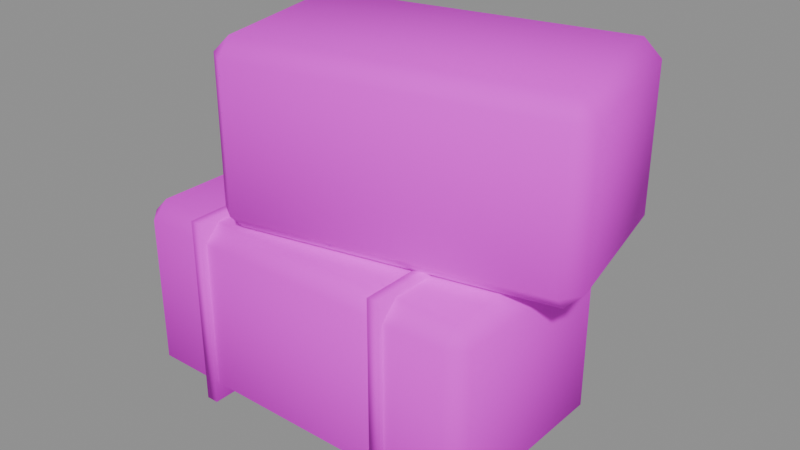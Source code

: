 # Source: PR_Decor_SamanBalyasi.blend  (saved by Blender 5.2.45; exported with 4.5.12 LTS)
import bpy
from mathutils import Matrix  # noqa: F401  (used for matrix-valued properties, if any)

bpy.ops.wm.read_factory_settings(use_empty=True)
scene = bpy.context.scene
scene.name = 'Scene'

# ---- images (referenced by path relative to the original .blend; pixels are not part of the script)
import os
ASSET_DIR = os.environ.get("B2B_ASSET_DIR", "")  # directory of the original .blend (textures are referenced by path, not embedded)
HERE = os.path.dirname(os.path.abspath(__file__))  # packed textures are extracted next to this script under _unpacked/

def load_image(name, relpath, width, height, colorspace="sRGB"):
    """Load a texture the original file referenced (path relative to the .blend, or extracted next to this script)."""
    p = next((c for c in (os.path.join(HERE, relpath), os.path.join(ASSET_DIR, relpath)) if relpath and os.path.exists(c)), "")
    if p:
        img = bpy.data.images.load(p, check_existing=True)
        img.name = name
    else:  # same state as the original file: an image datablock whose file is absent (Cycles renders it pink)
        img = bpy.data.images.new(name, width, height)
        img.source = "FILE"
        img.filepath = "//" + (relpath or name)
    img.colorspace_settings.name = colorspace
    return img
img_t_palette_main = load_image('T_Palette_Main', 'T_Palette_Main.png', 1024, 1024, 'sRGB')

# ---- materials (node trees are filled in below, after node groups)
mat_m_palette = bpy.data.materials.new('M_Palette')

# ---- material node trees
mat_m_palette.use_nodes = True; mat_m_palette.node_tree.nodes.clear()
_N = mat_m_palette.node_tree.nodes; _L = mat_m_palette.node_tree.links
n0 = _N.new('ShaderNodeBsdfPrincipled'); n0.name = 'Principled BSDF'; n0.location = (-200, 100)
n0.inputs[2].default_value = 0.75
n0.inputs[10].default_value = 0.005
n0.inputs[13].default_value = 0.2
n1 = _N.new('ShaderNodeOutputMaterial'); n1.name = 'Material Output'; n1.location = (200, 100)
n2 = _N.new('ShaderNodeTexImage'); n2.name = 'Image Texture'; n2.location = (0, 0)
n2.image = img_t_palette_main
n2.interpolation = 'Closest'
_L.new(n0.outputs[0], n1.inputs[0])
_L.new(n2.outputs[0], n0.inputs[0])
n1.is_active_output = True

# ---- meshes
me_pr_decor_samanbalyasi = bpy.data.meshes.new('PR_Decor_SamanBalyasi')
me_pr_decor_samanbalyasi.from_pydata([(-0.41, -0.21, 0.0), (-0.41, -0.25, 0.04), (-0.45, -0.21, 0.04), (-0.41, -0.25, 0.4), (-0.41, -0.21, 0.44), (-0.45, -0.21, 0.4), (-0.41, 0.21, 0.0), (-0.45, 0.21, 0.04), (-0.41, 0.25, 0.04), (-0.41, 0.21, 0.44), (-0.41, 0.25, 0.4), (-0.45, 0.21, 0.4), (0.41, -0.21, 0.0), (0.45, -0.21, 0.04), (0.41, -0.25, 0.04), (0.41, -0.21, 0.44), (0.41, -0.25, 0.4), (0.45, -0.21, 0.4), (0.41, 0.21, 0.0), (0.41, 0.25, 0.04), (0.45, 0.21, 0.04), (0.41, 0.21, 0.44), (0.45, 0.21, 0.4), (0.41, 0.25, 0.4), (-0.265, -0.26, -0.01), (-0.265, -0.26, 0.45), (-0.265, 0.26, -0.01), (-0.265, 0.26, 0.45), (-0.235, -0.26, -0.01), (-0.235, -0.26, 0.45), (-0.235, 0.26, -0.01), (-0.235, 0.26, 0.45), (0.235, -0.26, -0.01), (0.235, -0.26, 0.45), (0.235, 0.26, -0.01), (0.235, 0.26, 0.45), (0.265, -0.26, -0.01), (0.265, -0.26, 0.45), (0.265, 0.26, -0.01), (0.265, 0.26, 0.45), (-0.1637, -0.2058, 0.45), (-0.1554, -0.2449, 0.49), (-0.2028, -0.2141, 0.49), (-0.1554, -0.2449, 0.83), (-0.1637, -0.2058, 0.87), (-0.2028, -0.2141, 0.83), (-0.2406, 0.1561, 0.45), (-0.2797, 0.1478, 0.49), (-0.2489, 0.1952, 0.49), (-0.2406, 0.1561, 0.87), (-0.2489, 0.1952, 0.83), (-0.2797, 0.1478, 0.83), (0.5406, -0.05611, 0.45), (0.5797, -0.04779, 0.49), (0.5489, -0.09524, 0.49), (0.5406, -0.05611, 0.87), (0.5489, -0.09524, 0.83), (0.5797, -0.04779, 0.83), (0.4637, 0.3058, 0.45), (0.4554, 0.3449, 0.49), (0.5028, 0.3141, 0.49), (0.4637, 0.3058, 0.87), (0.5028, 0.3141, 0.83), (0.4554, 0.3449, 0.83)], [], [(0, 1, 2), (3, 4, 5), (6, 7, 8), (9, 10, 11), (12, 13, 14), (15, 16, 17), (18, 19, 20), (21, 22, 23), (6, 0, 2, 7), (1, 3, 5, 2), (4, 9, 11, 5), (10, 8, 7, 11), (18, 6, 8, 19), (9, 21, 23, 10), (22, 20, 19, 23), (12, 18, 20, 13), (21, 15, 17, 22), (16, 14, 13, 17), (0, 12, 14, 1), (15, 4, 3, 16), (6, 18, 12, 0), (2, 5, 11, 7), (14, 16, 3, 1), (21, 9, 4, 15), (8, 10, 23, 19), (20, 22, 17, 13), (24, 25, 27, 26), (26, 27, 31, 30), (30, 31, 29, 28), (28, 29, 25, 24), (26, 30, 28, 24), (31, 27, 25, 29), (32, 33, 35, 34), (34, 35, 39, 38), (38, 39, 37, 36), (36, 37, 33, 32), (34, 38, 36, 32), (39, 35, 33, 37), (40, 41, 42), (43, 44, 45), (46, 47, 48), (49, 50, 51), (52, 53, 54), (55, 56, 57), (58, 59, 60), (61, 62, 63), (46, 40, 42, 47), (41, 43, 45, 42), (44, 49, 51, 45), (50, 48, 47, 51), (58, 46, 48, 59), (49, 61, 63, 50), (62, 60, 59, 63), (52, 58, 60, 53), (61, 55, 57, 62), (56, 54, 53, 57), (40, 52, 54, 41), (55, 44, 43, 56), (46, 58, 52, 40), (42, 45, 51, 47), (54, 56, 43, 41), (61, 49, 44, 55), (48, 50, 63, 59), (60, 62, 57, 53)])
me_pr_decor_samanbalyasi.polygons.foreach_set('use_smooth', [True] * 64)
_k = set([(0, 1), (0, 2), (0, 6), (0, 12), (1, 2), (1, 3), (1, 14), (2, 5), (2, 7), (3, 4), (3, 5), (3, 16), (4, 5), (4, 9), (4, 15), (5, 11), (6, 7), (6, 8), (6, 18), (7, 8), (7, 11), (8, 10), (8, 19), (9, 10), (9, 11), (9, 21), (10, 11), (10, 23), (12, 13), (12, 14), (12, 18), (13, 14), (13, 17), (13, 20), (14, 16), (15, 16), (15, 17), (15, 21), (16, 17), (17, 22), (18, 19), (18, 20), (19, 20), (19, 23), (20, 22), (21, 22), (21, 23), (22, 23), (24, 25), (24, 26), (24, 28), (25, 27), (25, 29), (26, 27), (26, 30), (27, 31), (28, 29), (28, 30), (29, 31), (30, 31), (32, 33), (32, 34), (32, 36), (33, 35), (33, 37), (34, 35), (34, 38), (35, 39), (36, 37), (36, 38), (37, 39), (38, 39), (40, 41), (40, 42), (40, 46), (40, 52), (41, 42), (41, 43), (41, 54), (42, 45), (42, 47), (43, 44), (43, 45), (43, 56), (44, 45), (44, 49), (44, 55), (45, 51), (46, 47), (46, 48), (46, 58), (47, 48), (47, 51), (48, 50), (48, 59), (49, 50), (49, 51), (49, 61), (50, 51), (50, 63), (52, 53), (52, 54), (52, 58), (53, 54), (53, 57), (53, 60), (54, 56), (55, 56), (55, 57), (55, 61), (56, 57), (57, 62), (58, 59), (58, 60), (59, 60), (59, 63), (60, 62), (61, 62), (61, 63), (62, 63)])
me_pr_decor_samanbalyasi.attributes.new('sharp_edge', 'BOOLEAN', 'EDGE').data.foreach_set('value', [ (min(e.vertices), max(e.vertices)) in _k for e in me_pr_decor_samanbalyasi.edges])
_uv = me_pr_decor_samanbalyasi.uv_layers.new(name='UVMap')
_uv.uv.foreach_set('vector', [0.1563, 0.9688, 0.1563, 0.9688, 0.1562, 0.9688, 0.1562, 0.9688, 0.1562, 0.9688, 0.1562, 0.9688, 0.1562, 0.9688, 0.1562, 0.9688, 0.1563, 0.9688, 0.1562, 0.9688, 0.1562, 0.9688, 0.1562, 0.9688, 0.1562, 0.9688, 0.1562, 0.9688, 0.1563, 0.9688, 0.1563, 0.9688, 0.1562, 0.9688, 0.1562, 0.9688, 0.1562, 0.9688, 0.1563, 0.9688, 0.1562, 0.9688, 0.1562, 0.9688, 0.1562, 0.9688, 0.1562, 0.9688, 0.1562, 0.9688, 0.1563, 0.9688, 0.1562, 0.9688, 0.1562, 0.9688, 0.1563, 0.9688, 0.1562, 0.9688, 0.1562, 0.9688, 0.1562, 0.9688, 0.1562, 0.9688, 0.1562, 0.9688, 0.1562, 0.9688, 0.1562, 0.9688, 0.1562, 0.9688, 0.1563, 0.9688, 0.1562, 0.9688, 0.1562, 0.9688, 0.1562, 0.9688, 0.1562, 0.9688, 0.1563, 0.9688, 0.1563, 0.9688, 0.1562, 0.9688, 0.1562, 0.9688, 0.1562, 0.9688, 0.1562, 0.9688, 0.1562, 0.9688, 0.1562, 0.9688, 0.1563, 0.9688, 0.1562, 0.9688, 0.1562, 0.9688, 0.1562, 0.9688, 0.1562, 0.9688, 0.1562, 0.9688, 0.1562, 0.9688, 0.1563, 0.9688, 0.1562, 0.9688, 0.1562, 0.9688, 0.1562, 0.9688, 0.1563, 0.9688, 0.1562, 0.9688, 0.1562, 0.9688, 0.1563, 0.9688, 0.1562, 0.9688, 0.1563, 0.9688, 0.1563, 0.9688, 0.1563, 0.9688, 0.1562, 0.9688, 0.1562, 0.9688, 0.1562, 0.9688, 0.1562, 0.9688, 0.1562, 0.9688, 0.1562, 0.9688, 0.1563, 0.9688, 0.1562, 0.9688, 0.1562, 0.9688, 0.1562, 0.9688, 0.1562, 0.9688, 0.1563, 0.9688, 0.1562, 0.9688, 0.1562, 0.9688, 0.1563, 0.9688, 0.1562, 0.9688, 0.1562, 0.9688, 0.1562, 0.9688, 0.1563, 0.9688, 0.1563, 0.9688, 0.1562, 0.9688, 0.1562, 0.9688, 0.1563, 0.9688, 0.1562, 0.9688, 0.1562, 0.9688, 0.1562, 0.9688, 0.1562, 0.9688, 0.09375, 0.9688, 0.09375, 0.9688, 0.09375, 0.9688, 0.09375, 0.9688, 0.09375, 0.9688, 0.09375, 0.9688, 0.09375, 0.9688, 0.09375, 0.9688, 0.09375, 0.9688, 0.09375, 0.9688, 0.09375, 0.9688, 0.09375, 0.9688, 0.09375, 0.9688, 0.09375, 0.9688, 0.09375, 0.9688, 0.09375, 0.9688, 0.09375, 0.9688, 0.09375, 0.9688, 0.09375, 0.9688, 0.09375, 0.9688, 0.09375, 0.9688, 0.09375, 0.9688, 0.09375, 0.9688, 0.09375, 0.9688, 0.09375, 0.9688, 0.09375, 0.9688, 0.09375, 0.9688, 0.09375, 0.9688, 0.09375, 0.9688, 0.09375, 0.9688, 0.09375, 0.9688, 0.09375, 0.9688, 0.09375, 0.9688, 0.09375, 0.9688, 0.09375, 0.9688, 0.09375, 0.9688, 0.09375, 0.9688, 0.09375, 0.9688, 0.09375, 0.9688, 0.09375, 0.9688, 0.09375, 0.9688, 0.09375, 0.9688, 0.09375, 0.9688, 0.09375, 0.9688, 0.09375, 0.9688, 0.09375, 0.9688, 0.09375, 0.9688, 0.09375, 0.9688, 0.1563, 0.9688, 0.1563, 0.9688, 0.1562, 0.9688, 0.1562, 0.9687, 0.1562, 0.9688, 0.1562, 0.9688, 0.1563, 0.9688, 0.1562, 0.9687, 0.1562, 0.9687, 0.1563, 0.9688, 0.1562, 0.9687, 0.1562, 0.9688, 0.1562, 0.9688, 0.1562, 0.9687, 0.1562, 0.9687, 0.1563, 0.9688, 0.1562, 0.9687, 0.1562, 0.9688, 0.1563, 0.9688, 0.1563, 0.9688, 0.1562, 0.9688, 0.1563, 0.9688, 0.1562, 0.9688, 0.1562, 0.9687, 0.1563, 0.9688, 0.1563, 0.9688, 0.1562, 0.9688, 0.1562, 0.9687, 0.1563, 0.9688, 0.1562, 0.9687, 0.1562, 0.9688, 0.1562, 0.9688, 0.1562, 0.9688, 0.1563, 0.9688, 0.1562, 0.9688, 0.1562, 0.9688, 0.1562, 0.9687, 0.1562, 0.9687, 0.1562, 0.9687, 0.1562, 0.9688, 0.1563, 0.9688, 0.1563, 0.9688, 0.1562, 0.9687, 0.1563, 0.9688, 0.1563, 0.9688, 0.1563, 0.9688, 0.1562, 0.9687, 0.1562, 0.9687, 0.1562, 0.9688, 0.1562, 0.9688, 0.1563, 0.9688, 0.1562, 0.9687, 0.1562, 0.9688, 0.1563, 0.9688, 0.1562, 0.9688, 0.1562, 0.9687, 0.1563, 0.9688, 0.1563, 0.9688, 0.1562, 0.9688, 0.1562, 0.9688, 0.1562, 0.9687, 0.1562, 0.9687, 0.1562, 0.9687, 0.1562, 0.9688, 0.1563, 0.9688, 0.1562, 0.9688, 0.1562, 0.9687, 0.1563, 0.9688, 0.1563, 0.9688, 0.1562, 0.9688, 0.1562, 0.9687, 0.1562, 0.9687, 0.1563, 0.9688, 0.1563, 0.9688, 0.1562, 0.9688, 0.1563, 0.9688, 0.1562, 0.9688, 0.1562, 0.9688, 0.1562, 0.9688, 0.1562, 0.9687, 0.1562, 0.9687, 0.1562, 0.9687, 0.1562, 0.9687, 0.1563, 0.9688, 0.1563, 0.9688, 0.1563, 0.9688, 0.1562, 0.9688, 0.1563, 0.9688, 0.1562, 0.9687, 0.1562, 0.9687, 0.1562, 0.9687, 0.1563, 0.9688, 0.1562, 0.9688, 0.1562, 0.9688, 0.1562, 0.9688, 0.1562, 0.9687])
me_pr_decor_samanbalyasi.materials.append(mat_m_palette)
me_pr_decor_samanbalyasi.update()

# ---- objects
ob_pr_decor_samanbalyasi = bpy.data.objects.new('PR_Decor_SamanBalyasi', me_pr_decor_samanbalyasi)

# ---- transforms, parenting, visibility, modifiers, constraints
ob_pr_decor_samanbalyasi.location = (0.0, 0.0, 0.0)

# ---- collection membership
scene.collection.objects.link(ob_pr_decor_samanbalyasi)

# ---- scene / render settings (as saved in the file)
scene.frame_start = 1; scene.frame_end = 250; scene.frame_set(1)
scene.render.engine = 'BLENDER_EEVEE_NEXT'
scene.render.bake_bias = 0.0
scene.render.bake_samples = 0
scene.render.compositor_device = 'GPU'
scene.eevee.use_volume_custom_range = False
scene.eevee.fast_gi_thickness_near = 0.1
scene.eevee.fast_gi_thickness_far = 0.0
scene.eevee.ray_tracing_options.screen_trace_thickness = 0.1
bpy.context.view_layer.update()

# ---- added for rendering (the .blend has no active camera and no usable light): camera, sun + grey world if the file has none
cam_auto = bpy.data.cameras.new('AutoCamera')
cam_auto.lens = 50.0
cam_auto.sensor_width = 36.0
cam_auto.clip_end = 1000.0
ob_auto_camera = bpy.data.objects.new('AutoCamera', cam_auto)
scene.collection.objects.link(ob_auto_camera)
ob_auto_camera.location = (1.4374, -1.60458, 1.52803)
ob_auto_camera.rotation_euler = (1.09748, -7.21219e-08, 0.694738)
scene.camera = ob_auto_camera
light_auto_sun = bpy.data.lights.new('AutoSun', 'SUN')
light_auto_sun.energy = 3.0
light_auto_sun.angle = 0.0523599
ob_auto_sun = bpy.data.objects.new('AutoSun', light_auto_sun)
scene.collection.objects.link(ob_auto_sun)
ob_auto_sun.rotation_euler = (0.872665, 0.174533, 0.523599)
if scene.world is None:
    world_auto = bpy.data.worlds.new('AutoWorld')
    world_auto.color = (0.3, 0.3, 0.3)
    scene.world = world_auto
bpy.context.view_layer.update()
